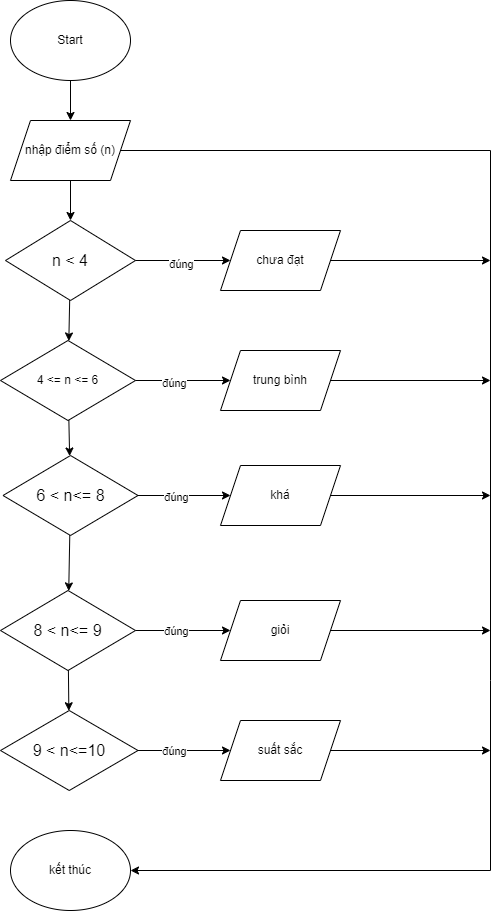

The diagram above was exported from draw.io. Its source (the exported page's mxGraphModel, read from the mxfile embedded in the PNG):
<mxGraphModel dx="1390" dy="755" grid="1" gridSize="10" guides="1" tooltips="1" connect="1" arrows="1" fold="1" page="1" pageScale="1" pageWidth="827" pageHeight="1169" math="0" shadow="0">
  <root>
    <mxCell id="0" />
    <mxCell id="1" parent="0" />
    <mxCell id="sUhmRHc_oHuRe-969rdJ-11" value="Start" style="ellipse;whiteSpace=wrap;html=1;" vertex="1" parent="1">
      <mxGeometry x="90" y="40" width="120" height="80" as="geometry" />
    </mxCell>
    <mxCell id="sUhmRHc_oHuRe-969rdJ-12" value="nhập điểm số (n)" style="shape=parallelogram;perimeter=parallelogramPerimeter;whiteSpace=wrap;html=1;fixedSize=1;" vertex="1" parent="1">
      <mxGeometry x="90" y="160" width="120" height="60" as="geometry" />
    </mxCell>
    <mxCell id="sUhmRHc_oHuRe-969rdJ-13" value="&lt;span style=&quot;font-family: Roboto, sans-serif; font-size: 16px; text-align: left; white-space-collapse: preserve; background-color: rgb(255, 255, 255);&quot;&gt;n &amp;lt; 4&lt;/span&gt;" style="rhombus;whiteSpace=wrap;html=1;" vertex="1" parent="1">
      <mxGeometry x="85" y="260" width="130" height="80" as="geometry" />
    </mxCell>
    <mxCell id="sUhmRHc_oHuRe-969rdJ-14" value="chưa đạt" style="shape=parallelogram;perimeter=parallelogramPerimeter;whiteSpace=wrap;html=1;fixedSize=1;" vertex="1" parent="1">
      <mxGeometry x="300" y="270" width="120" height="60" as="geometry" />
    </mxCell>
    <mxCell id="sUhmRHc_oHuRe-969rdJ-15" value="4 &amp;lt;= n &amp;lt;= 6" style="rhombus;whiteSpace=wrap;html=1;" vertex="1" parent="1">
      <mxGeometry x="80" y="380" width="135" height="80" as="geometry" />
    </mxCell>
    <mxCell id="sUhmRHc_oHuRe-969rdJ-16" value="trung bình" style="shape=parallelogram;perimeter=parallelogramPerimeter;whiteSpace=wrap;html=1;fixedSize=1;" vertex="1" parent="1">
      <mxGeometry x="300" y="390" width="120" height="60" as="geometry" />
    </mxCell>
    <mxCell id="sUhmRHc_oHuRe-969rdJ-17" value="&lt;span style=&quot;font-family: Roboto, sans-serif; font-size: 16px; text-align: left; white-space-collapse: preserve; background-color: rgb(255, 255, 255);&quot;&gt;6 &amp;lt; n&amp;lt;= 8&lt;/span&gt;" style="rhombus;whiteSpace=wrap;html=1;" vertex="1" parent="1">
      <mxGeometry x="82.5" y="495" width="135" height="80" as="geometry" />
    </mxCell>
    <mxCell id="sUhmRHc_oHuRe-969rdJ-18" value="&lt;span style=&quot;font-family: Roboto, sans-serif; font-size: 16px; text-align: left; white-space-collapse: preserve; background-color: rgb(255, 255, 255);&quot;&gt;8 &amp;lt; n&amp;lt;= 9&lt;/span&gt;" style="rhombus;whiteSpace=wrap;html=1;" vertex="1" parent="1">
      <mxGeometry x="80" y="630" width="135" height="80" as="geometry" />
    </mxCell>
    <mxCell id="sUhmRHc_oHuRe-969rdJ-19" value="&lt;span style=&quot;font-family: Roboto, sans-serif; font-size: 16px; text-align: left; white-space-collapse: preserve; background-color: rgb(255, 255, 255);&quot;&gt;9 &amp;lt; n&amp;lt;=10&lt;/span&gt;" style="rhombus;whiteSpace=wrap;html=1;" vertex="1" parent="1">
      <mxGeometry x="80" y="750" width="137.5" height="80" as="geometry" />
    </mxCell>
    <mxCell id="sUhmRHc_oHuRe-969rdJ-20" value="" style="edgeStyle=orthogonalEdgeStyle;rounded=0;orthogonalLoop=1;jettySize=auto;html=1;entryX=0;entryY=0.5;entryDx=0;entryDy=0;" edge="1" parent="1" source="sUhmRHc_oHuRe-969rdJ-18" target="sUhmRHc_oHuRe-969rdJ-22">
      <mxGeometry relative="1" as="geometry">
        <mxPoint x="230" y="620" as="targetPoint" />
      </mxGeometry>
    </mxCell>
    <mxCell id="sUhmRHc_oHuRe-969rdJ-21" value="đúng" style="edgeLabel;html=1;align=center;verticalAlign=middle;resizable=0;points=[];" vertex="1" connectable="0" parent="sUhmRHc_oHuRe-969rdJ-20">
      <mxGeometry x="-0.1579" relative="1" as="geometry">
        <mxPoint as="offset" />
      </mxGeometry>
    </mxCell>
    <mxCell id="sUhmRHc_oHuRe-969rdJ-22" value="giỏi" style="shape=parallelogram;perimeter=parallelogramPerimeter;whiteSpace=wrap;html=1;fixedSize=1;" vertex="1" parent="1">
      <mxGeometry x="300" y="640" width="120" height="60" as="geometry" />
    </mxCell>
    <mxCell id="sUhmRHc_oHuRe-969rdJ-23" value="khá" style="shape=parallelogram;perimeter=parallelogramPerimeter;whiteSpace=wrap;html=1;fixedSize=1;" vertex="1" parent="1">
      <mxGeometry x="300" y="505" width="120" height="60" as="geometry" />
    </mxCell>
    <mxCell id="sUhmRHc_oHuRe-969rdJ-24" value="suất sắc" style="shape=parallelogram;perimeter=parallelogramPerimeter;whiteSpace=wrap;html=1;fixedSize=1;" vertex="1" parent="1">
      <mxGeometry x="300" y="760" width="120" height="60" as="geometry" />
    </mxCell>
    <mxCell id="sUhmRHc_oHuRe-969rdJ-25" value="kết thúc" style="ellipse;whiteSpace=wrap;html=1;" vertex="1" parent="1">
      <mxGeometry x="90" y="870" width="120" height="80" as="geometry" />
    </mxCell>
    <mxCell id="sUhmRHc_oHuRe-969rdJ-26" value="" style="endArrow=classic;html=1;rounded=0;" edge="1" parent="1" source="sUhmRHc_oHuRe-969rdJ-19" target="sUhmRHc_oHuRe-969rdJ-24">
      <mxGeometry width="50" height="50" relative="1" as="geometry">
        <mxPoint x="360" y="710" as="sourcePoint" />
        <mxPoint x="260" y="790" as="targetPoint" />
      </mxGeometry>
    </mxCell>
    <mxCell id="sUhmRHc_oHuRe-969rdJ-27" value="đúng" style="edgeLabel;html=1;align=center;verticalAlign=middle;resizable=0;points=[];" vertex="1" connectable="0" parent="sUhmRHc_oHuRe-969rdJ-26">
      <mxGeometry x="-0.2324" relative="1" as="geometry">
        <mxPoint as="offset" />
      </mxGeometry>
    </mxCell>
    <mxCell id="sUhmRHc_oHuRe-969rdJ-28" value="" style="endArrow=classic;html=1;rounded=0;" edge="1" parent="1" source="sUhmRHc_oHuRe-969rdJ-18" target="sUhmRHc_oHuRe-969rdJ-19">
      <mxGeometry width="50" height="50" relative="1" as="geometry">
        <mxPoint x="360" y="710" as="sourcePoint" />
        <mxPoint x="410" y="660" as="targetPoint" />
      </mxGeometry>
    </mxCell>
    <mxCell id="sUhmRHc_oHuRe-969rdJ-29" value="" style="endArrow=classic;html=1;rounded=0;" edge="1" parent="1" source="sUhmRHc_oHuRe-969rdJ-11" target="sUhmRHc_oHuRe-969rdJ-12">
      <mxGeometry width="50" height="50" relative="1" as="geometry">
        <mxPoint x="360" y="410" as="sourcePoint" />
        <mxPoint x="410" y="360" as="targetPoint" />
      </mxGeometry>
    </mxCell>
    <mxCell id="sUhmRHc_oHuRe-969rdJ-30" value="" style="endArrow=classic;html=1;rounded=0;" edge="1" parent="1" source="sUhmRHc_oHuRe-969rdJ-12" target="sUhmRHc_oHuRe-969rdJ-13">
      <mxGeometry width="50" height="50" relative="1" as="geometry">
        <mxPoint x="360" y="410" as="sourcePoint" />
        <mxPoint x="410" y="360" as="targetPoint" />
      </mxGeometry>
    </mxCell>
    <mxCell id="sUhmRHc_oHuRe-969rdJ-31" value="" style="endArrow=classic;html=1;rounded=0;" edge="1" parent="1" source="sUhmRHc_oHuRe-969rdJ-15" target="sUhmRHc_oHuRe-969rdJ-17">
      <mxGeometry width="50" height="50" relative="1" as="geometry">
        <mxPoint x="360" y="410" as="sourcePoint" />
        <mxPoint x="410" y="360" as="targetPoint" />
      </mxGeometry>
    </mxCell>
    <mxCell id="sUhmRHc_oHuRe-969rdJ-32" value="" style="endArrow=classic;html=1;rounded=0;" edge="1" parent="1" source="sUhmRHc_oHuRe-969rdJ-13" target="sUhmRHc_oHuRe-969rdJ-15">
      <mxGeometry width="50" height="50" relative="1" as="geometry">
        <mxPoint x="360" y="410" as="sourcePoint" />
        <mxPoint x="410" y="360" as="targetPoint" />
      </mxGeometry>
    </mxCell>
    <mxCell id="sUhmRHc_oHuRe-969rdJ-33" value="" style="endArrow=classic;html=1;rounded=0;" edge="1" parent="1" source="sUhmRHc_oHuRe-969rdJ-17" target="sUhmRHc_oHuRe-969rdJ-18">
      <mxGeometry width="50" height="50" relative="1" as="geometry">
        <mxPoint x="360" y="610" as="sourcePoint" />
        <mxPoint x="410" y="560" as="targetPoint" />
      </mxGeometry>
    </mxCell>
    <mxCell id="sUhmRHc_oHuRe-969rdJ-34" value="" style="endArrow=classic;html=1;rounded=0;" edge="1" parent="1" source="sUhmRHc_oHuRe-969rdJ-13" target="sUhmRHc_oHuRe-969rdJ-14">
      <mxGeometry width="50" height="50" relative="1" as="geometry">
        <mxPoint x="360" y="510" as="sourcePoint" />
        <mxPoint x="410" y="460" as="targetPoint" />
      </mxGeometry>
    </mxCell>
    <mxCell id="sUhmRHc_oHuRe-969rdJ-35" value="đúng" style="edgeLabel;html=1;align=center;verticalAlign=middle;resizable=0;points=[];" vertex="1" connectable="0" parent="sUhmRHc_oHuRe-969rdJ-34">
      <mxGeometry x="-0.0526" y="-3" relative="1" as="geometry">
        <mxPoint as="offset" />
      </mxGeometry>
    </mxCell>
    <mxCell id="sUhmRHc_oHuRe-969rdJ-36" value="" style="endArrow=classic;html=1;rounded=0;" edge="1" parent="1" source="sUhmRHc_oHuRe-969rdJ-15" target="sUhmRHc_oHuRe-969rdJ-16">
      <mxGeometry width="50" height="50" relative="1" as="geometry">
        <mxPoint x="360" y="510" as="sourcePoint" />
        <mxPoint x="410" y="460" as="targetPoint" />
      </mxGeometry>
    </mxCell>
    <mxCell id="sUhmRHc_oHuRe-969rdJ-37" value="đúng" style="edgeLabel;html=1;align=center;verticalAlign=middle;resizable=0;points=[];" vertex="1" connectable="0" parent="sUhmRHc_oHuRe-969rdJ-36">
      <mxGeometry x="-0.2" y="-2" relative="1" as="geometry">
        <mxPoint as="offset" />
      </mxGeometry>
    </mxCell>
    <mxCell id="sUhmRHc_oHuRe-969rdJ-38" value="" style="endArrow=classic;html=1;rounded=0;" edge="1" parent="1" source="sUhmRHc_oHuRe-969rdJ-17" target="sUhmRHc_oHuRe-969rdJ-23">
      <mxGeometry width="50" height="50" relative="1" as="geometry">
        <mxPoint x="360" y="510" as="sourcePoint" />
        <mxPoint x="410" y="460" as="targetPoint" />
      </mxGeometry>
    </mxCell>
    <mxCell id="sUhmRHc_oHuRe-969rdJ-39" value="đúng" style="edgeLabel;html=1;align=center;verticalAlign=middle;resizable=0;points=[];" vertex="1" connectable="0" parent="sUhmRHc_oHuRe-969rdJ-38">
      <mxGeometry x="-0.1892" y="-1" relative="1" as="geometry">
        <mxPoint x="1" as="offset" />
      </mxGeometry>
    </mxCell>
    <mxCell id="sUhmRHc_oHuRe-969rdJ-40" value="" style="endArrow=classic;html=1;rounded=0;" edge="1" parent="1" source="sUhmRHc_oHuRe-969rdJ-12" target="sUhmRHc_oHuRe-969rdJ-25">
      <mxGeometry width="50" height="50" relative="1" as="geometry">
        <mxPoint x="360" y="410" as="sourcePoint" />
        <mxPoint x="410" y="360" as="targetPoint" />
        <Array as="points">
          <mxPoint x="570" y="190" />
          <mxPoint x="570" y="720" />
          <mxPoint x="570" y="910" />
        </Array>
      </mxGeometry>
    </mxCell>
    <mxCell id="sUhmRHc_oHuRe-969rdJ-41" value="" style="endArrow=classic;html=1;rounded=0;" edge="1" parent="1" source="sUhmRHc_oHuRe-969rdJ-14">
      <mxGeometry width="50" height="50" relative="1" as="geometry">
        <mxPoint x="360" y="610" as="sourcePoint" />
        <mxPoint x="570" y="300" as="targetPoint" />
      </mxGeometry>
    </mxCell>
    <mxCell id="sUhmRHc_oHuRe-969rdJ-42" value="" style="endArrow=classic;html=1;rounded=0;" edge="1" parent="1" source="sUhmRHc_oHuRe-969rdJ-16">
      <mxGeometry width="50" height="50" relative="1" as="geometry">
        <mxPoint x="360" y="610" as="sourcePoint" />
        <mxPoint x="570" y="420" as="targetPoint" />
      </mxGeometry>
    </mxCell>
    <mxCell id="sUhmRHc_oHuRe-969rdJ-43" value="" style="endArrow=classic;html=1;rounded=0;" edge="1" parent="1" source="sUhmRHc_oHuRe-969rdJ-23">
      <mxGeometry width="50" height="50" relative="1" as="geometry">
        <mxPoint x="360" y="610" as="sourcePoint" />
        <mxPoint x="570" y="535" as="targetPoint" />
      </mxGeometry>
    </mxCell>
    <mxCell id="sUhmRHc_oHuRe-969rdJ-44" value="" style="endArrow=classic;html=1;rounded=0;" edge="1" parent="1" source="sUhmRHc_oHuRe-969rdJ-22">
      <mxGeometry width="50" height="50" relative="1" as="geometry">
        <mxPoint x="360" y="610" as="sourcePoint" />
        <mxPoint x="570" y="670" as="targetPoint" />
      </mxGeometry>
    </mxCell>
    <mxCell id="sUhmRHc_oHuRe-969rdJ-45" value="" style="endArrow=classic;html=1;rounded=0;" edge="1" parent="1" source="sUhmRHc_oHuRe-969rdJ-24">
      <mxGeometry width="50" height="50" relative="1" as="geometry">
        <mxPoint x="360" y="710" as="sourcePoint" />
        <mxPoint x="570" y="790" as="targetPoint" />
      </mxGeometry>
    </mxCell>
  </root>
</mxGraphModel>